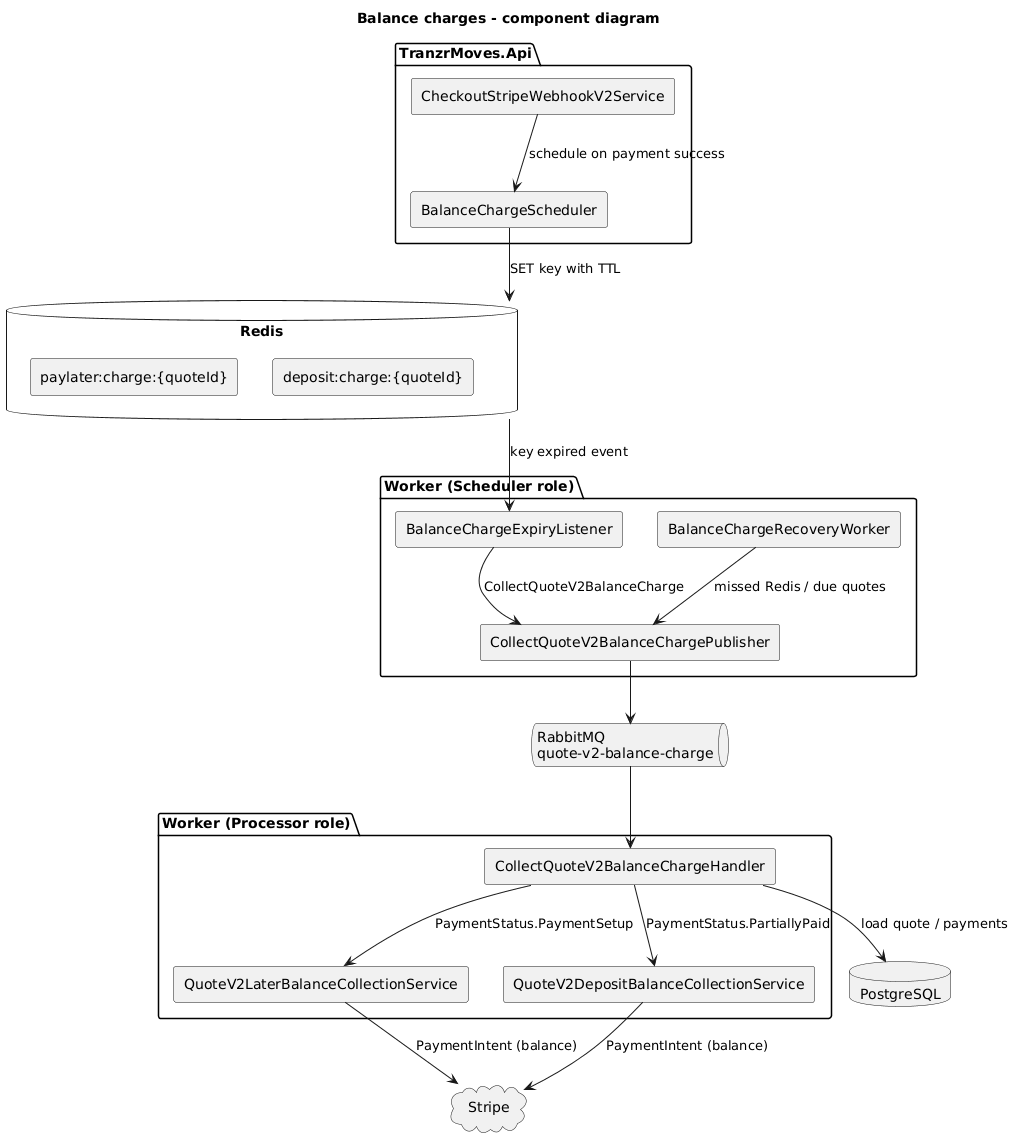

The diagram above was rendered by PlantUML. Its source (embedded in the PNG):
@startuml balance-charges-component
title Balance charges - component diagram

skinparam componentStyle rectangle

package "TranzrMoves.Api" {
  [CheckoutStripeWebhookV2Service] as Webhook
  [BalanceChargeScheduler] as Scheduler
}

database "Redis" as Redis {
  [paylater:charge:{quoteId}]
  [deposit:charge:{quoteId}]
}

package "Worker (Scheduler role)" {
  [BalanceChargeExpiryListener] as Expiry
  [BalanceChargeRecoveryWorker] as Recovery
  [CollectQuoteV2BalanceChargePublisher] as Publisher
}

queue "RabbitMQ\nquote-v2-balance-charge" as RMQ

package "Worker (Processor role)" {
  [CollectQuoteV2BalanceChargeHandler] as Handler
  [QuoteV2LaterBalanceCollectionService] as LaterSvc
  [QuoteV2DepositBalanceCollectionService] as DepositSvc
}

database "PostgreSQL" as PG
cloud "Stripe" as Stripe

Webhook --> Scheduler : schedule on payment success
Scheduler --> Redis : SET key with TTL
Redis --> Expiry : key expired event
Expiry --> Publisher : CollectQuoteV2BalanceCharge
Recovery --> Publisher : missed Redis / due quotes
Publisher --> RMQ
RMQ --> Handler
Handler --> LaterSvc : PaymentStatus.PaymentSetup
Handler --> DepositSvc : PaymentStatus.PartiallyPaid
Handler --> PG : load quote / payments
LaterSvc --> Stripe : PaymentIntent (balance)
DepositSvc --> Stripe : PaymentIntent (balance)

@enduml